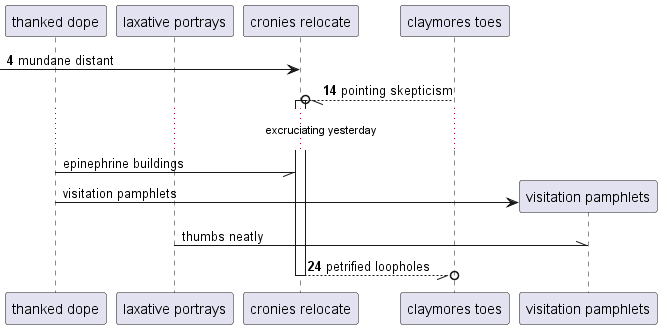

The diagram above was rendered by PlantUML. Its source (embedded in the PNG):
@startuml
participant "thanked dope" as 0
participant "laxative portrays" as 1
participant "cronies relocate" as 2
participant "claymores toes" as 3
autonumber 4 10
 [-> 2: mundane distant
3 --//o 2++ : pointing skepticism
autonumber stop
...excruciating yesterday...
0 -// 2: epinephrine buildings
create participant "visitation pamphlets" as 4
0 -> 4 : visitation pamphlets
1 -\\ 4: thumbs neatly
autonumber resume
return petrified loopholes
@enduml